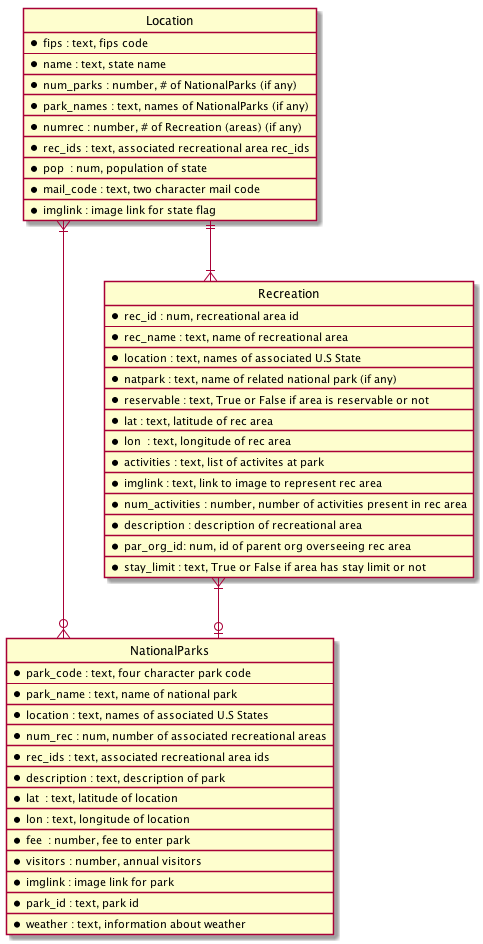

The diagram above was rendered by PlantUML. Its source (embedded in the PNG):
@startuml

hide circle

skinparam linetype ortho

entity "Location" as l {
  *fips : text, fips code
  --
  *name : text, state name
  __
  *num_parks : number, # of NationalParks (if any)
  __
  *park_names : text, names of NationalParks (if any)
  __
  *numrec : number, # of Recreation (areas) (if any)
  __
  *rec_ids : text, associated recreational area rec_ids
  __
  *pop  : num, population of state
  __
  *mail_code : text, two character mail code
  __
  *imglink : image link for state flag
}

entity "NationalParks" as n {
  *park_code : text, four character park code
  --
  *park_name : text, name of national park
  __
  *location : text, names of associated U.S States
  __
  *num_rec : num, number of associated recreational areas
  __
  *rec_ids : text, associated recreational area ids
  __
  *description : text, description of park
  __
  *lat  : text, latitude of location
  __
  *lon : text, longitude of location
  __
  *fee  : number, fee to enter park
  __
  *visitors : number, annual visitors
  __
  *imglink : image link for park
  __
  *park_id : text, park id
  __
  *weather : text, information about weather
}

entity "Recreation" as r {
  *rec_id : num, recreational area id
  --
  *rec_name : text, name of recreational area
  __
  *location : text, names of associated U.S State
  __
  *natpark : text, name of related national park (if any)
  __
  *reservable : text, True or False if area is reservable or not
  __
  *lat : text, latitude of rec area
  __
  *lon  : text, longitude of rec area
  __
  *activities : text, list of activites at park
  __
  *imglink : text, link to image to represent rec area
  __
  *num_activities : number, number of activities present in rec area
  __
  *description : description of recreational area
  __
  *par_org_id: num, id of parent org overseeing rec area
  __
  *stay_limit : text, True or False if area has stay limit or not
}

l ||--|{ r
r }|--o| n
l }|--o{ n

@enduml